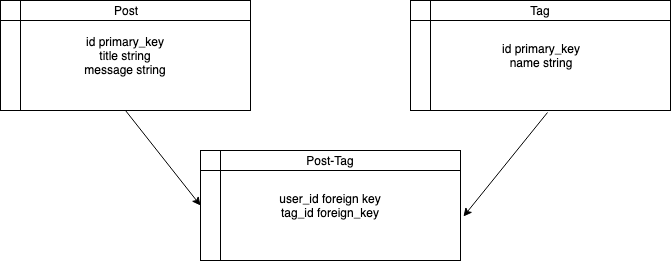

The diagram above was exported from draw.io. Its source (the exported page's mxGraphModel, read from the mxfile embedded in the PNG):
<mxGraphModel dx="1158" dy="717" grid="1" gridSize="10" guides="1" tooltips="1" connect="1" arrows="1" fold="1" page="1" pageScale="1" pageWidth="850" pageHeight="1100" math="0" shadow="0">
  <root>
    <mxCell id="0" />
    <mxCell id="1" parent="0" />
    <mxCell id="2" value="id primary_key&lt;br&gt;title string&lt;br&gt;message string&lt;br&gt;" style="shape=internalStorage;whiteSpace=wrap;html=1;backgroundOutline=1;" vertex="1" parent="1">
      <mxGeometry x="30" y="20" width="250" height="110" as="geometry" />
    </mxCell>
    <mxCell id="3" value="user_id foreign key&lt;br&gt;tag_id foreign_key&lt;br&gt;" style="shape=internalStorage;whiteSpace=wrap;html=1;backgroundOutline=1;" vertex="1" parent="1">
      <mxGeometry x="230" y="170" width="260" height="110" as="geometry" />
    </mxCell>
    <mxCell id="4" value="id primary_key&lt;br&gt;name string&lt;br&gt;" style="shape=internalStorage;whiteSpace=wrap;html=1;backgroundOutline=1;" vertex="1" parent="1">
      <mxGeometry x="440" y="20" width="260" height="110" as="geometry" />
    </mxCell>
    <mxCell id="5" value="Post" style="text;html=1;strokeColor=none;fillColor=none;align=center;verticalAlign=middle;whiteSpace=wrap;rounded=0;" vertex="1" parent="1">
      <mxGeometry x="135" y="20" width="40" height="20" as="geometry" />
    </mxCell>
    <mxCell id="6" value="Tag" style="text;html=1;strokeColor=none;fillColor=none;align=center;verticalAlign=middle;whiteSpace=wrap;rounded=0;" vertex="1" parent="1">
      <mxGeometry x="550" y="20" width="40" height="20" as="geometry" />
    </mxCell>
    <mxCell id="7" value="Post-Tag" style="text;html=1;strokeColor=none;fillColor=none;align=center;verticalAlign=middle;whiteSpace=wrap;rounded=0;" vertex="1" parent="1">
      <mxGeometry x="330" y="170" width="60" height="20" as="geometry" />
    </mxCell>
    <mxCell id="8" value="" style="endArrow=classic;html=1;exitX=0.5;exitY=1;exitDx=0;exitDy=0;entryX=0;entryY=0.5;entryDx=0;entryDy=0;" edge="1" source="2" target="3" parent="1">
      <mxGeometry width="50" height="50" relative="1" as="geometry">
        <mxPoint x="30" y="350" as="sourcePoint" />
        <mxPoint x="220" y="240" as="targetPoint" />
      </mxGeometry>
    </mxCell>
    <mxCell id="9" value="" style="endArrow=classic;html=1;exitX=0.527;exitY=1.018;exitDx=0;exitDy=0;exitPerimeter=0;entryX=1.012;entryY=0.6;entryDx=0;entryDy=0;entryPerimeter=0;" edge="1" source="4" target="3" parent="1">
      <mxGeometry width="50" height="50" relative="1" as="geometry">
        <mxPoint x="370" y="480" as="sourcePoint" />
        <mxPoint x="420" y="430" as="targetPoint" />
      </mxGeometry>
    </mxCell>
  </root>
</mxGraphModel>